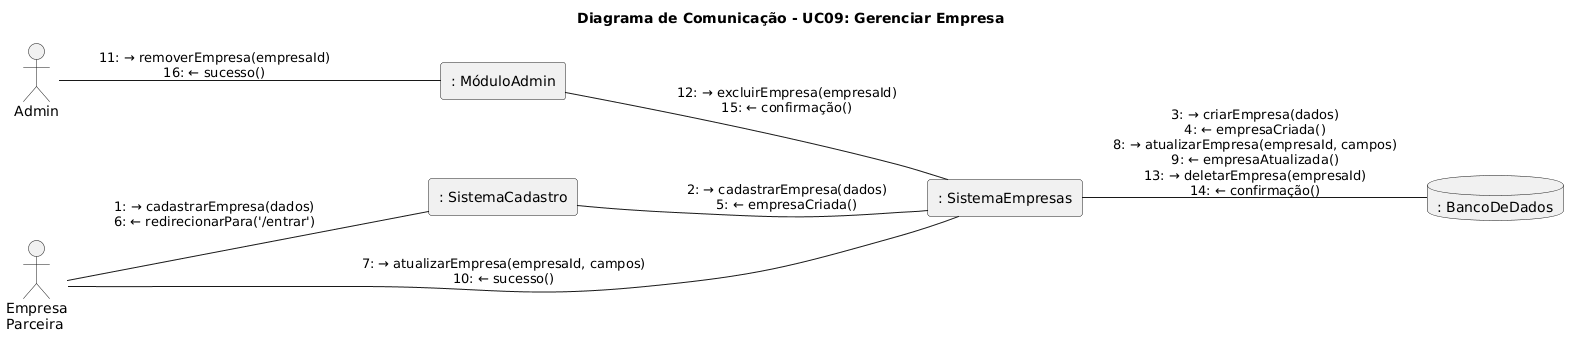

The diagram above was rendered by PlantUML. Its source (embedded in the PNG):
@startuml
left to right direction
skinparam nodesep 80
skinparam ranksep 60

title Diagrama de Comunicação - UC09: Gerenciar Empresa

actor     "Admin"             as ADM
actor     "Empresa\nParceira" as E
rectangle ": SistemaCadastro" as FC
rectangle ": MóduloAdmin"     as PA
rectangle ": SistemaEmpresas" as SEmp
database  ": BancoDeDados"    as BD

E    -- FC   : "1: → cadastrarEmpresa(dados)\n6: ← redirecionarPara('/entrar')"
FC   -- SEmp : "2: → cadastrarEmpresa(dados)\n5: ← empresaCriada()"
E    -- SEmp : "7: → atualizarEmpresa(empresaId, campos)\n10: ← sucesso()"
ADM  -- PA   : "11: → removerEmpresa(empresaId)\n16: ← sucesso()"
PA   -- SEmp : "12: → excluirEmpresa(empresaId)\n15: ← confirmação()"
SEmp -- BD   : "3: → criarEmpresa(dados)\n4: ← empresaCriada()\n8: → atualizarEmpresa(empresaId, campos)\n9: ← empresaAtualizada()\n13: → deletarEmpresa(empresaId)\n14: ← confirmação()"
@enduml